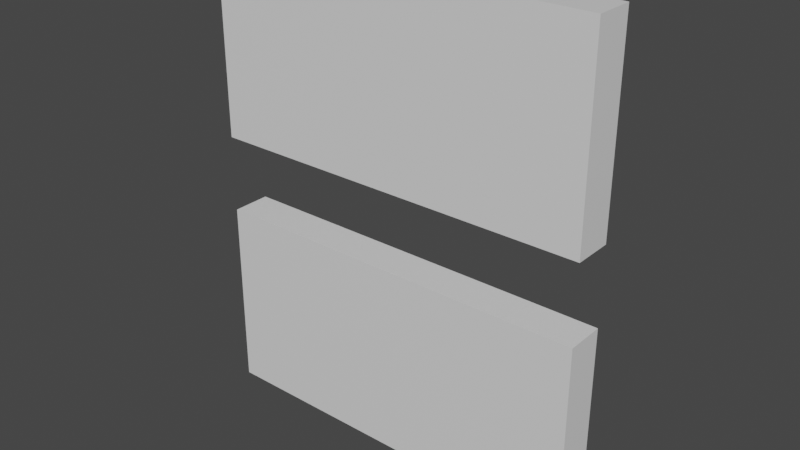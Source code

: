 # Source: DoubleWall_Type_1.blend  (saved by Blender 3.1.7; exported with 4.5.12 LTS)
import bpy
from mathutils import Matrix  # noqa: F401  (used for matrix-valued properties, if any)

bpy.ops.wm.read_factory_settings(use_empty=True)
scene = bpy.context.scene
scene.name = 'Scene'

# ---- collections
col_collection = bpy.data.collections.new('Collection'); scene.collection.children.link(col_collection)

# ---- materials (node trees are filled in below, after node groups)
mat_material_001 = bpy.data.materials.new('Material.001')
mat_material_001.alpha_threshold = 0.0
mat_material_001.use_transparent_shadow = False
mat_material_001.line_color = (0.0, 0.0, 0.0, 1.0)
mat_material_002 = bpy.data.materials.new('Material.002')
mat_material_002.alpha_threshold = 0.0
mat_material_002.use_transparent_shadow = False
mat_material_002.line_color = (0.0, 0.0, 0.0, 1.0)

# ---- material node trees
mat_material_001.use_nodes = True; mat_material_001.node_tree.nodes.clear()
_N = mat_material_001.node_tree.nodes; _L = mat_material_001.node_tree.links
n0 = _N.new('ShaderNodeOutputMaterial'); n0.name = 'Material Output'; n0.location = (300, 300)
n1 = _N.new('ShaderNodeBsdfPrincipled'); n1.name = 'Principled BSDF'; n1.location = (10, 300)
n1.distribution = 'GGX'
n1.subsurface_method = 'BURLEY'
n1.inputs[2].default_value = 0.4
n1.inputs[3].default_value = 1.45
n1.inputs[27].default_value = (0.0, 0.0, 0.0, 1.0)
n1.inputs[28].default_value = 1.0
_L.new(n1.outputs[0], n0.inputs[0])
n0.is_active_output = True
mat_material_002.use_nodes = True; mat_material_002.node_tree.nodes.clear()
_N = mat_material_002.node_tree.nodes; _L = mat_material_002.node_tree.links
n0 = _N.new('ShaderNodeOutputMaterial'); n0.name = 'Material Output'; n0.location = (300, 300)
n1 = _N.new('ShaderNodeBsdfPrincipled'); n1.name = 'Principled BSDF'; n1.location = (10, 300)
n1.distribution = 'GGX'
n1.subsurface_method = 'BURLEY'
n1.inputs[2].default_value = 0.4
n1.inputs[3].default_value = 1.45
n1.inputs[27].default_value = (0.0, 0.0, 0.0, 1.0)
n1.inputs[28].default_value = 1.0
_L.new(n1.outputs[0], n0.inputs[0])
n0.is_active_output = True

# ---- world
world_world = bpy.data.worlds.new('World'); scene.world = world_world
world_world.use_nodes = True; world_world.node_tree.nodes.clear()
_N = world_world.node_tree.nodes; _L = world_world.node_tree.links
n0 = _N.new('ShaderNodeOutputWorld'); n0.name = 'World Output'; n0.location = (300, 300)
n1 = _N.new('ShaderNodeBackground'); n1.name = 'Background'; n1.location = (10, 300)
n1.inputs[0].default_value = (0.05088, 0.05088, 0.05088, 1.0)
_L.new(n1.outputs[0], n0.inputs[0])
n0.is_active_output = True
world_world.color = (0.05088, 0.05088, 0.05088)
world_world.use_sun_shadow = False
world_world.sun_shadow_jitter_overblur = 0.0

# ---- meshes
me_cube_001 = bpy.data.meshes.new('Cube.001')
me_cube_001.from_pydata([(1.0, 1.0, 1.0), (1.0, 1.0, -1.0), (1.0, -1.0, 1.0), (1.0, -1.0, -1.0), (-1.0, 1.0, 1.0), (-1.0, 1.0, -1.0), (-1.0, -1.0, 1.0), (-1.0, -1.0, -1.0)], [], [(0, 4, 6, 2), (3, 2, 6, 7), (7, 6, 4, 5), (5, 1, 3, 7), (1, 0, 2, 3), (5, 4, 0, 1)])
_uv = me_cube_001.uv_layers.new(name='UVMap')
_uv.uv.foreach_set('vector', [0.625, 0.5, 0.875, 0.5, 0.875, 0.75, 0.625, 0.75, 0.375, 0.75, 0.625, 0.75, 0.625, 1.0, 0.375, 1.0, 0.375, 0.0, 0.625, 0.0, 0.625, 0.25, 0.375, 0.25, 0.125, 0.5, 0.375, 0.5, 0.375, 0.75, 0.125, 0.75, 0.375, 0.5, 0.625, 0.5, 0.625, 0.75, 0.375, 0.75, 0.375, 0.25, 0.625, 0.25, 0.625, 0.5, 0.375, 0.5])
me_cube_001.materials.append(mat_material_001)
me_cube_001.use_remesh_preserve_volume = False
me_cube_001.use_remesh_preserve_attributes = False
me_cube_001.use_mirror_vertex_groups = False
me_cube_001.update()
me_cube_002 = bpy.data.meshes.new('Cube.002')
me_cube_002.from_pydata([(1.0, 1.0, 1.0), (1.0, 1.0, -1.0), (1.0, -1.0, 1.0), (1.0, -1.0, -1.0), (-1.0, 1.0, 1.0), (-1.0, 1.0, -1.0), (-1.0, -1.0, 1.0), (-1.0, -1.0, -1.0)], [], [(0, 4, 6, 2), (3, 2, 6, 7), (7, 6, 4, 5), (5, 1, 3, 7), (1, 0, 2, 3), (5, 4, 0, 1)])
_uv = me_cube_002.uv_layers.new(name='UVMap')
_uv.uv.foreach_set('vector', [0.625, 0.5, 0.875, 0.5, 0.875, 0.75, 0.625, 0.75, 0.375, 0.75, 0.625, 0.75, 0.625, 1.0, 0.375, 1.0, 0.375, 0.0, 0.625, 0.0, 0.625, 0.25, 0.375, 0.25, 0.125, 0.5, 0.375, 0.5, 0.375, 0.75, 0.125, 0.75, 0.375, 0.5, 0.625, 0.5, 0.625, 0.75, 0.375, 0.75, 0.375, 0.25, 0.625, 0.25, 0.625, 0.5, 0.375, 0.5])
me_cube_002.materials.append(mat_material_002)
me_cube_002.use_remesh_preserve_volume = False
me_cube_002.use_remesh_preserve_attributes = False
me_cube_002.use_mirror_vertex_groups = False
me_cube_002.update()

# ---- objects
ob_cube_001 = bpy.data.objects.new('Cube.001', me_cube_001)
ob_cube_002 = bpy.data.objects.new('Cube.002', me_cube_002)

# ---- transforms, parenting, visibility, modifiers, constraints
ob_cube_001.location = (0.0, 0.0, 7.0)
ob_cube_001.scale = (10.0, 1.0, 5.0)
ob_cube_001.lock_rotations_4d = False
ob_cube_001.empty_display_type = 'ARROWS'
ob_cube_001.lineart.crease_threshold = 0.0
ob_cube_002.parent = ob_cube_001
ob_cube_002.matrix_parent_inverse = Matrix(((0.1, -0.0, 0.0, 4.0), (-0.0, 1.0, -0.0, 0.0), (0.0, 0.0, 0.2, -1.4), (-0.0, 0.0, -0.0, 1.0)))
ob_cube_002.location = (-40.0, 0.0, -7.0)
ob_cube_002.scale = (10.0, 1.0, 5.0)
ob_cube_002.lock_rotations_4d = False
ob_cube_002.empty_display_type = 'ARROWS'
ob_cube_002.lineart.crease_threshold = 0.0

# ---- collection membership
col_collection.objects.link(ob_cube_001)
col_collection.objects.link(ob_cube_002)

# ---- scene / render settings (as saved in the file)
scene.frame_start = 1; scene.frame_end = 250; scene.frame_set(1)
scene.render.engine = 'BLENDER_EEVEE_NEXT'
scene.cycles.use_denoising = False
scene.cycles.samples = 128
scene.cycles.sampling_pattern = 'TABULATED_SOBOL'
scene.cycles.use_adaptive_sampling = False
scene.cycles.use_light_tree = False
scene.view_settings.view_transform = 'Filmic'
bpy.context.view_layer.update()

# ---- added for rendering (the .blend has no active camera and no usable light): camera, sun
cam_auto = bpy.data.cameras.new('AutoCamera')
cam_auto.lens = 50.0
cam_auto.sensor_width = 36.0
cam_auto.clip_end = 1000.0
ob_auto_camera = bpy.data.objects.new('AutoCamera', cam_auto)
scene.collection.objects.link(ob_auto_camera)
ob_auto_camera.location = (28.9641, -34.7569, 23.1713)
ob_auto_camera.rotation_euler = (1.09748, -7.21219e-08, 0.694738)
scene.camera = ob_auto_camera
light_auto_sun = bpy.data.lights.new('AutoSun', 'SUN')
light_auto_sun.energy = 3.0
light_auto_sun.angle = 0.0523599
ob_auto_sun = bpy.data.objects.new('AutoSun', light_auto_sun)
scene.collection.objects.link(ob_auto_sun)
ob_auto_sun.rotation_euler = (0.872665, 0.174533, 0.523599)
bpy.context.view_layer.update()
